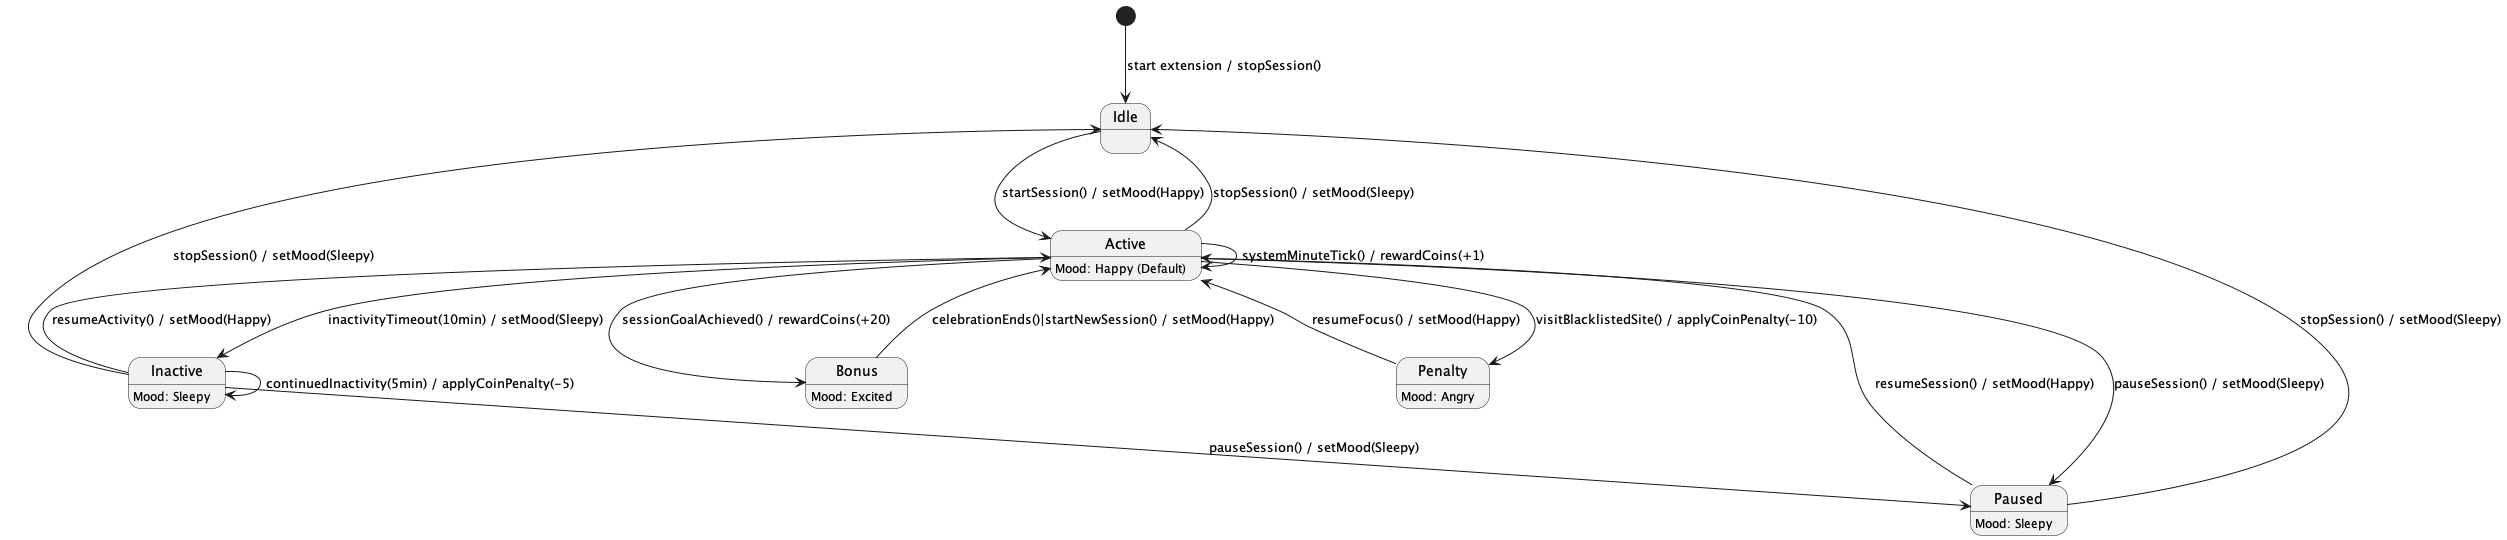

The diagram above was rendered by PlantUML. Its source (embedded in the PNG):
@startuml
    [*] --> Idle: start extension / stopSession()
    Idle --> Active : startSession() / setMood(Happy)
    Active --> Paused : pauseSession() / setMood(Sleepy)
    Active --> Idle : stopSession() / setMood(Sleepy)
    Active --> Active : systemMinuteTick() / rewardCoins(+1)

    Active --> Penalty : visitBlacklistedSite() / applyCoinPenalty(-10)
    Active --> Inactive : inactivityTimeout(10min) / setMood(Sleepy)
    Active --> Bonus : sessionGoalAchieved() / rewardCoins(+20)

    Paused --> Active : resumeSession() / setMood(Happy)  
    Paused --> Idle : stopSession() / setMood(Sleepy)

    Penalty --> Active : resumeFocus() / setMood(Happy)
    Bonus --> Active : celebrationEnds()|startNewSession() / setMood(Happy)

    Inactive --> Active : resumeActivity() / setMood(Happy)
    Inactive --> Paused : pauseSession() / setMood(Sleepy)
    Inactive --> Idle : stopSession() / setMood(Sleepy)
    Inactive --> Inactive : continuedInactivity(5min) / applyCoinPenalty(-5)
  
    state Active {
        Active : Mood: Happy (Default)
    }
    state Penalty {
        Penalty : Mood: Angry
    }
    state Bonus {
        Bonus : Mood: Excited
    }
    state Inactive {
        Inactive : Mood: Sleepy
    }
    state Paused {
        Paused : Mood: Sleepy
    }

@enduml